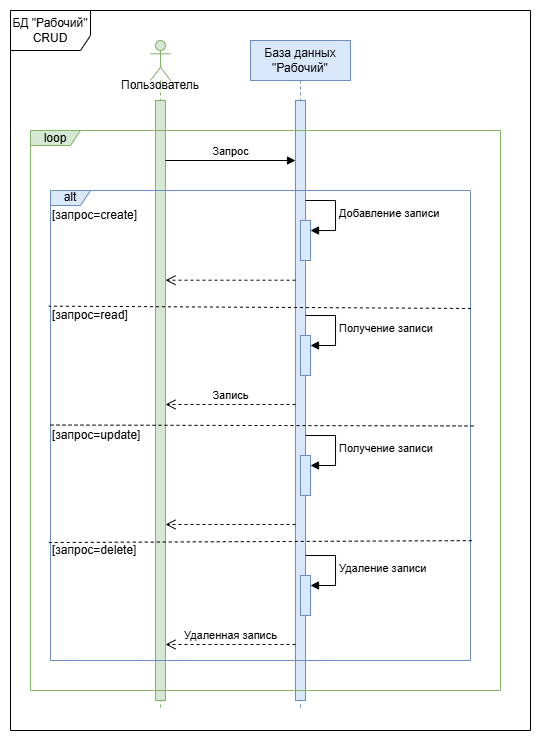

The diagram above was exported from draw.io. Its source (the exported page's mxGraphModel, read from the mxfile embedded in the PNG):
<mxGraphModel dx="1546" dy="455" grid="1" gridSize="10" guides="1" tooltips="1" connect="1" arrows="1" fold="1" page="1" pageScale="1" pageWidth="827" pageHeight="1169" math="0" shadow="0">
  <root>
    <mxCell id="0" />
    <mxCell id="1" parent="0" />
    <mxCell id="oKwlWorIiBE1UsS-qtGQ-1" parent="1" style="shape=umlLifeline;perimeter=lifelinePerimeter;whiteSpace=wrap;html=1;container=1;dropTarget=0;collapsible=0;recursiveResize=0;outlineConnect=0;portConstraint=eastwest;newEdgeStyle={&quot;curved&quot;:0,&quot;rounded&quot;:0};participant=umlActor;fillColor=#d5e8d4;strokeColor=#82b366;" value="" vertex="1">
      <mxGeometry height="670" width="20" x="110" y="80" as="geometry" />
    </mxCell>
    <mxCell id="oKwlWorIiBE1UsS-qtGQ-2" parent="oKwlWorIiBE1UsS-qtGQ-1" style="html=1;points=[[0,0,0,0,5],[0,1,0,0,-5],[1,0,0,0,5],[1,1,0,0,-5]];perimeter=orthogonalPerimeter;outlineConnect=0;targetShapes=umlLifeline;portConstraint=eastwest;newEdgeStyle={&quot;curved&quot;:0,&quot;rounded&quot;:0};fillColor=#d5e8d4;strokeColor=#82b366;" value="" vertex="1">
      <mxGeometry height="600" width="10" x="5" y="60" as="geometry" />
    </mxCell>
    <mxCell id="oKwlWorIiBE1UsS-qtGQ-3" parent="1" style="shape=umlLifeline;perimeter=lifelinePerimeter;whiteSpace=wrap;html=1;container=1;dropTarget=0;collapsible=0;recursiveResize=0;outlineConnect=0;portConstraint=eastwest;newEdgeStyle={&quot;curved&quot;:0,&quot;rounded&quot;:0};fillColor=#dae8fc;strokeColor=#6c8ebf;" value="База данных&lt;div&gt;&quot;Рабочий&quot;&lt;/div&gt;" vertex="1">
      <mxGeometry height="670" width="100" x="210" y="80" as="geometry" />
    </mxCell>
    <mxCell id="oKwlWorIiBE1UsS-qtGQ-5" parent="oKwlWorIiBE1UsS-qtGQ-3" style="html=1;points=[[0,0,0,0,5],[0,1,0,0,-5],[1,0,0,0,5],[1,1,0,0,-5]];perimeter=orthogonalPerimeter;outlineConnect=0;targetShapes=umlLifeline;portConstraint=eastwest;newEdgeStyle={&quot;curved&quot;:0,&quot;rounded&quot;:0};fillColor=#dae8fc;strokeColor=#6c8ebf;" value="" vertex="1">
      <mxGeometry height="600" width="10" x="45" y="60" as="geometry" />
    </mxCell>
    <mxCell id="oKwlWorIiBE1UsS-qtGQ-18" parent="oKwlWorIiBE1UsS-qtGQ-3" style="html=1;points=[[0,0,0,0,5],[0,1,0,0,-5],[1,0,0,0,5],[1,1,0,0,-5]];perimeter=orthogonalPerimeter;outlineConnect=0;targetShapes=umlLifeline;portConstraint=eastwest;newEdgeStyle={&quot;curved&quot;:0,&quot;rounded&quot;:0};fillColor=#dae8fc;strokeColor=#6c8ebf;" value="" vertex="1">
      <mxGeometry height="40" width="10" x="50" y="295" as="geometry" />
    </mxCell>
    <mxCell id="oKwlWorIiBE1UsS-qtGQ-19" edge="1" parent="oKwlWorIiBE1UsS-qtGQ-3" style="html=1;align=left;spacingLeft=2;endArrow=block;rounded=0;edgeStyle=orthogonalEdgeStyle;curved=0;rounded=0;" target="oKwlWorIiBE1UsS-qtGQ-18" value="Получение записи">
      <mxGeometry relative="1" as="geometry">
        <Array as="points">
          <mxPoint x="85" y="305" />
        </Array>
        <mxPoint x="55" y="275" as="sourcePoint" />
      </mxGeometry>
    </mxCell>
    <mxCell id="oKwlWorIiBE1UsS-qtGQ-20" parent="oKwlWorIiBE1UsS-qtGQ-3" style="text;html=1;whiteSpace=wrap;strokeColor=none;fillColor=none;align=left;verticalAlign=middle;rounded=0;" value="[запрос=read]" vertex="1">
      <mxGeometry height="10" width="60" x="-200" y="270" as="geometry" />
    </mxCell>
    <mxCell id="oKwlWorIiBE1UsS-qtGQ-30" parent="oKwlWorIiBE1UsS-qtGQ-3" style="html=1;points=[[0,0,0,0,5],[0,1,0,0,-5],[1,0,0,0,5],[1,1,0,0,-5]];perimeter=orthogonalPerimeter;outlineConnect=0;targetShapes=umlLifeline;portConstraint=eastwest;newEdgeStyle={&quot;curved&quot;:0,&quot;rounded&quot;:0};fillColor=#dae8fc;strokeColor=#6c8ebf;" value="" vertex="1">
      <mxGeometry height="40" width="10" x="50" y="415" as="geometry" />
    </mxCell>
    <mxCell id="oKwlWorIiBE1UsS-qtGQ-31" edge="1" parent="oKwlWorIiBE1UsS-qtGQ-3" style="html=1;align=left;spacingLeft=2;endArrow=block;rounded=0;edgeStyle=orthogonalEdgeStyle;curved=0;rounded=0;" target="oKwlWorIiBE1UsS-qtGQ-30" value="Получение записи">
      <mxGeometry relative="1" as="geometry">
        <Array as="points">
          <mxPoint x="85" y="425" />
        </Array>
        <mxPoint x="55" y="395" as="sourcePoint" />
      </mxGeometry>
    </mxCell>
    <mxCell id="oKwlWorIiBE1UsS-qtGQ-32" parent="oKwlWorIiBE1UsS-qtGQ-3" style="text;html=1;whiteSpace=wrap;strokeColor=none;fillColor=none;align=left;verticalAlign=middle;rounded=0;" value="[запрос=update]" vertex="1">
      <mxGeometry height="10" width="60" x="-200" y="390" as="geometry" />
    </mxCell>
    <mxCell id="oKwlWorIiBE1UsS-qtGQ-33" edge="1" parent="oKwlWorIiBE1UsS-qtGQ-3" style="html=1;verticalAlign=bottom;endArrow=open;dashed=1;endSize=8;curved=0;rounded=0;" target="oKwlWorIiBE1UsS-qtGQ-2" value="">
      <mxGeometry relative="1" as="geometry">
        <mxPoint x="45" y="484" as="sourcePoint" />
        <mxPoint x="-105" y="484" as="targetPoint" />
      </mxGeometry>
    </mxCell>
    <mxCell id="oKwlWorIiBE1UsS-qtGQ-4" parent="1" style="text;html=1;whiteSpace=wrap;strokeColor=none;fillColor=none;align=center;verticalAlign=middle;rounded=0;" value="Пользователь" vertex="1">
      <mxGeometry height="10" width="80" x="80" y="120" as="geometry" />
    </mxCell>
    <mxCell id="oKwlWorIiBE1UsS-qtGQ-7" edge="1" parent="1" source="oKwlWorIiBE1UsS-qtGQ-2" style="html=1;verticalAlign=bottom;endArrow=block;curved=0;rounded=0;" value="Запрос">
      <mxGeometry relative="1" width="80" as="geometry">
        <mxPoint x="105" y="200" as="sourcePoint" />
        <mxPoint x="255" y="200" as="targetPoint" />
      </mxGeometry>
    </mxCell>
    <mxCell id="oKwlWorIiBE1UsS-qtGQ-8" parent="1" style="shape=umlFrame;whiteSpace=wrap;html=1;pointerEvents=0;width=40;height=15;fillColor=#dae8fc;strokeColor=#6c8ebf;" value="alt" vertex="1">
      <mxGeometry height="470" width="420" x="10" y="230" as="geometry" />
    </mxCell>
    <mxCell id="oKwlWorIiBE1UsS-qtGQ-10" edge="1" parent="1" source="oKwlWorIiBE1UsS-qtGQ-8" style="endArrow=none;dashed=1;html=1;rounded=0;exitX=1.001;exitY=0.251;exitDx=0;exitDy=0;exitPerimeter=0;entryX=-0.004;entryY=0.246;entryDx=0;entryDy=0;entryPerimeter=0;" target="oKwlWorIiBE1UsS-qtGQ-8" value="">
      <mxGeometry height="50" relative="1" width="50" as="geometry">
        <mxPoint x="400" y="320" as="sourcePoint" />
        <mxPoint x="350" y="370" as="targetPoint" />
      </mxGeometry>
    </mxCell>
    <mxCell id="oKwlWorIiBE1UsS-qtGQ-11" edge="1" parent="1" source="oKwlWorIiBE1UsS-qtGQ-8" style="endArrow=none;dashed=1;html=1;rounded=0;exitX=0;exitY=0.499;exitDx=0;exitDy=0;exitPerimeter=0;entryX=1.007;entryY=0.501;entryDx=0;entryDy=0;entryPerimeter=0;" target="oKwlWorIiBE1UsS-qtGQ-8" value="">
      <mxGeometry height="50" relative="1" width="50" as="geometry">
        <mxPoint x="177.55" y="329.66" as="sourcePoint" />
        <mxPoint x="629.55" y="331.66" as="targetPoint" />
      </mxGeometry>
    </mxCell>
    <mxCell id="oKwlWorIiBE1UsS-qtGQ-12" edge="1" parent="1" source="oKwlWorIiBE1UsS-qtGQ-8" style="endArrow=none;dashed=1;html=1;rounded=0;exitX=1.003;exitY=0.745;exitDx=0;exitDy=0;exitPerimeter=0;entryX=-0.006;entryY=0.749;entryDx=0;entryDy=0;entryPerimeter=0;" target="oKwlWorIiBE1UsS-qtGQ-8" value="">
      <mxGeometry height="50" relative="1" width="50" as="geometry">
        <mxPoint x="633" y="440.29" as="sourcePoint" />
        <mxPoint x="180" y="440.29" as="targetPoint" />
      </mxGeometry>
    </mxCell>
    <mxCell id="oKwlWorIiBE1UsS-qtGQ-13" parent="1" style="text;html=1;whiteSpace=wrap;strokeColor=none;fillColor=none;align=left;verticalAlign=middle;rounded=0;" value="[запрос=create]" vertex="1">
      <mxGeometry height="10" width="60" x="10" y="250" as="geometry" />
    </mxCell>
    <mxCell id="oKwlWorIiBE1UsS-qtGQ-15" parent="1" style="html=1;points=[[0,0,0,0,5],[0,1,0,0,-5],[1,0,0,0,5],[1,1,0,0,-5]];perimeter=orthogonalPerimeter;outlineConnect=0;targetShapes=umlLifeline;portConstraint=eastwest;newEdgeStyle={&quot;curved&quot;:0,&quot;rounded&quot;:0};fillColor=#dae8fc;strokeColor=#6c8ebf;" value="" vertex="1">
      <mxGeometry height="40" width="10" x="260" y="260" as="geometry" />
    </mxCell>
    <mxCell id="oKwlWorIiBE1UsS-qtGQ-16" edge="1" parent="1" style="html=1;align=left;spacingLeft=2;endArrow=block;rounded=0;edgeStyle=orthogonalEdgeStyle;curved=0;rounded=0;" target="oKwlWorIiBE1UsS-qtGQ-15" value="Добавление записи">
      <mxGeometry relative="1" as="geometry">
        <Array as="points">
          <mxPoint x="295" y="270" />
        </Array>
        <mxPoint x="265" y="240" as="sourcePoint" />
      </mxGeometry>
    </mxCell>
    <mxCell id="oKwlWorIiBE1UsS-qtGQ-22" edge="1" parent="1" style="html=1;verticalAlign=bottom;endArrow=open;dashed=1;endSize=8;curved=0;rounded=0;" target="oKwlWorIiBE1UsS-qtGQ-2" value="">
      <mxGeometry relative="1" x="-0.1333" y="-10" as="geometry">
        <mxPoint as="offset" />
        <mxPoint x="255" y="319.71" as="sourcePoint" />
        <mxPoint x="105" y="319.71" as="targetPoint" />
      </mxGeometry>
    </mxCell>
    <mxCell id="oKwlWorIiBE1UsS-qtGQ-25" edge="1" parent="1" style="html=1;verticalAlign=bottom;endArrow=open;dashed=1;endSize=8;curved=0;rounded=0;" target="oKwlWorIiBE1UsS-qtGQ-2" value="Запись">
      <mxGeometry relative="1" as="geometry">
        <mxPoint x="255" y="444" as="sourcePoint" />
        <mxPoint x="105" y="444" as="targetPoint" />
      </mxGeometry>
    </mxCell>
    <mxCell id="oKwlWorIiBE1UsS-qtGQ-36" parent="1" style="html=1;points=[[0,0,0,0,5],[0,1,0,0,-5],[1,0,0,0,5],[1,1,0,0,-5]];perimeter=orthogonalPerimeter;outlineConnect=0;targetShapes=umlLifeline;portConstraint=eastwest;newEdgeStyle={&quot;curved&quot;:0,&quot;rounded&quot;:0};fillColor=#dae8fc;strokeColor=#6c8ebf;" value="" vertex="1">
      <mxGeometry height="40" width="10" x="260" y="615" as="geometry" />
    </mxCell>
    <mxCell id="oKwlWorIiBE1UsS-qtGQ-37" edge="1" parent="1" style="html=1;align=left;spacingLeft=2;endArrow=block;rounded=0;edgeStyle=orthogonalEdgeStyle;curved=0;rounded=0;" target="oKwlWorIiBE1UsS-qtGQ-36" value="Удаление записи">
      <mxGeometry relative="1" as="geometry">
        <Array as="points">
          <mxPoint x="295" y="625" />
        </Array>
        <mxPoint x="265" y="595" as="sourcePoint" />
      </mxGeometry>
    </mxCell>
    <mxCell id="oKwlWorIiBE1UsS-qtGQ-38" parent="1" style="text;html=1;whiteSpace=wrap;strokeColor=none;fillColor=none;align=left;verticalAlign=middle;rounded=0;" value="[запрос=delete]" vertex="1">
      <mxGeometry height="10" width="60" x="10" y="585" as="geometry" />
    </mxCell>
    <mxCell id="oKwlWorIiBE1UsS-qtGQ-39" edge="1" parent="1" style="html=1;verticalAlign=bottom;endArrow=open;dashed=1;endSize=8;curved=0;rounded=0;" target="oKwlWorIiBE1UsS-qtGQ-2" value="Удаленная запись">
      <mxGeometry relative="1" as="geometry">
        <mxPoint x="255" y="684" as="sourcePoint" />
        <mxPoint x="105" y="684" as="targetPoint" />
      </mxGeometry>
    </mxCell>
    <mxCell id="oKwlWorIiBE1UsS-qtGQ-40" parent="1" style="shape=umlFrame;whiteSpace=wrap;html=1;pointerEvents=0;width=50;height=15;fillColor=#d5e8d4;strokeColor=#82b366;" value="loop" vertex="1">
      <mxGeometry height="560" width="470" x="-10" y="170" as="geometry" />
    </mxCell>
    <mxCell id="oKwlWorIiBE1UsS-qtGQ-41" parent="1" style="shape=umlFrame;whiteSpace=wrap;html=1;pointerEvents=0;width=80;height=40;" value="БД &quot;Рабочий&quot;&lt;div&gt;CRUD&lt;/div&gt;" vertex="1">
      <mxGeometry height="720" width="520" x="-30" y="50" as="geometry" />
    </mxCell>
  </root>
</mxGraphModel>